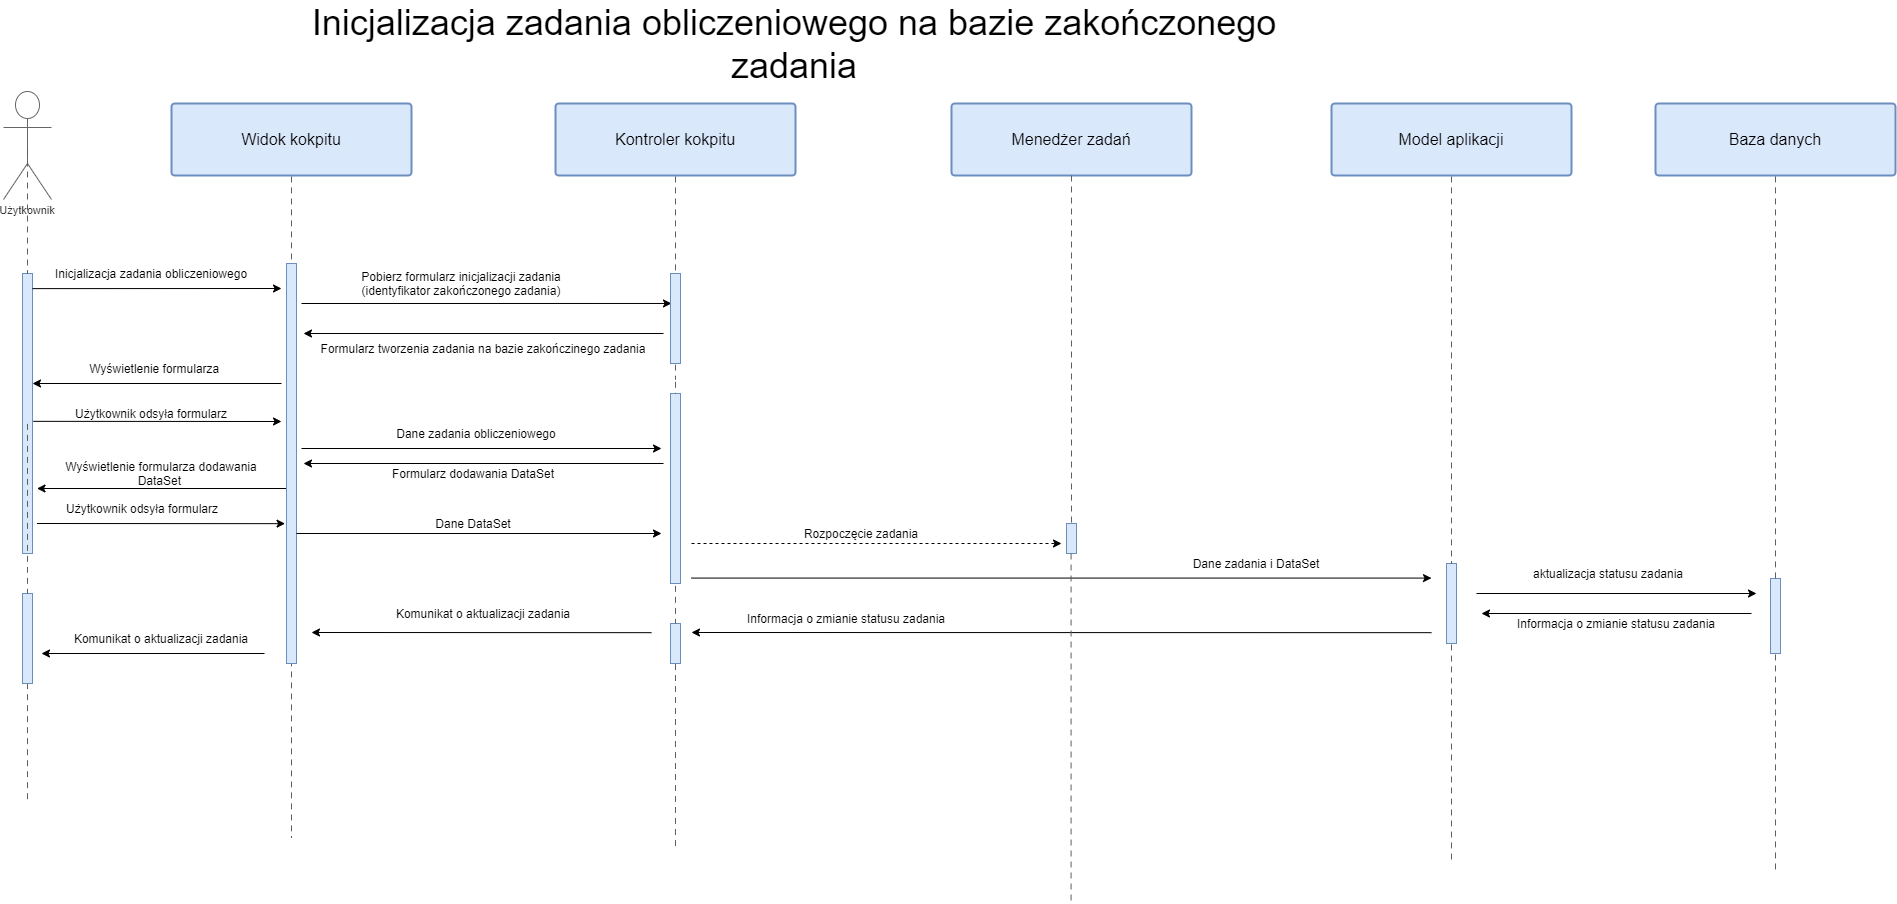

The diagram above was exported from draw.io. Its source (the exported page's mxGraphModel, read from the mxfile embedded in the PNG):
<mxGraphModel dx="1930" dy="1357" grid="1" gridSize="10" guides="1" tooltips="1" connect="1" arrows="1" fold="1" page="1" pageScale="1" pageWidth="827" pageHeight="1169" math="0" shadow="0">
  <root>
    <mxCell id="0" />
    <mxCell id="1" parent="0" />
    <UserObject label="Użytkownik" lucidchartObjectId="uYzGuDmaphc~" id="2">
      <mxCell style="html=1;whiteSpace=wrap;shape=umlActor;labelPosition=center;verticalLabelPosition=bottom;verticalAlign=top;whiteSpace=nowrap;whiteSpace=wrap;fontSize=11;fontColor=#333333;align=center;spacing=0;strokeColor=#666666;strokeOpacity=100;fillOpacity=100;rounded=1;absoluteArcSize=1;arcSize=6;fillColor=#ffffff;" vertex="1" zOrder="2575" parent="1">
        <mxGeometry x="252" y="108" width="48" height="108" as="geometry" />
      </mxCell>
    </UserObject>
    <UserObject label="" lucidchartObjectId="2YzGEzjS9C0B" id="3">
      <mxCell style="html=1;jettySize=18;whiteSpace=wrap;fontSize=11;strokeColor=#5E5E5E;dashed=1;dashPattern=6 5;rounded=1;arcSize=12;edgeStyle=orthogonalEdgeStyle;startArrow=none;;endArrow=none;;exitX=0.5;exitY=0.5370548128076736;exitPerimeter=0;" edge="1" source="39" parent="1">
        <mxGeometry width="100" height="100" relative="1" as="geometry">
          <Array as="points">
            <mxPoint x="276" y="610" />
            <mxPoint x="276" y="610" />
          </Array>
          <mxPoint x="276" y="816" as="targetPoint" />
        </mxGeometry>
      </mxCell>
    </UserObject>
    <UserObject label="Widok kokpitu" lucidchartObjectId="9.CGm5nJ9B5y" id="4">
      <mxCell style="html=1;whiteSpace=wrap;;whiteSpace=wrap;fontSize=16;spacing=3;strokeColor=#6c8ebf;strokeOpacity=100;fillOpacity=100;rounded=1;absoluteArcSize=1;arcSize=7.199999999999999;fillColor=#dae8fc;strokeWidth=2;" vertex="1" zOrder="2577" parent="1">
        <mxGeometry x="420" y="120" width="240" height="72" as="geometry" />
      </mxCell>
    </UserObject>
    <UserObject label="Kontroler kokpitu" lucidchartObjectId="UIGGrJck8p4w" id="5">
      <mxCell style="html=1;whiteSpace=wrap;;whiteSpace=wrap;fontSize=16;spacing=3;strokeColor=#6c8ebf;strokeOpacity=100;fillOpacity=100;rounded=1;absoluteArcSize=1;arcSize=7.199999999999999;fillColor=#dae8fc;strokeWidth=2;" vertex="1" zOrder="2578" parent="1">
        <mxGeometry x="804" y="120" width="240" height="72" as="geometry" />
      </mxCell>
    </UserObject>
    <UserObject label="Model aplikacji" lucidchartObjectId="8JGGZJTb.Ujw" id="6">
      <mxCell style="html=1;whiteSpace=wrap;;whiteSpace=wrap;fontSize=16;spacing=3;strokeColor=#6c8ebf;strokeOpacity=100;fillOpacity=100;rounded=1;absoluteArcSize=1;arcSize=7.199999999999999;fillColor=#dae8fc;strokeWidth=2;" vertex="1" zOrder="2579" parent="1">
        <mxGeometry x="1580" y="120" width="240" height="72" as="geometry" />
      </mxCell>
    </UserObject>
    <UserObject label="Baza danych" lucidchartObjectId="kKGGfEqbgvBa" id="7">
      <mxCell style="html=1;whiteSpace=wrap;;whiteSpace=wrap;fontSize=16;spacing=3;strokeColor=#6c8ebf;strokeOpacity=100;fillOpacity=100;rounded=1;absoluteArcSize=1;arcSize=7.199999999999999;fillColor=#dae8fc;strokeWidth=2;" vertex="1" zOrder="2580" parent="1">
        <mxGeometry x="1904" y="120" width="240" height="72" as="geometry" />
      </mxCell>
    </UserObject>
    <UserObject label="" lucidchartObjectId="0KGGgprNFUn3" id="8">
      <mxCell style="html=1;jettySize=18;whiteSpace=wrap;fontSize=11;strokeColor=#5E5E5E;dashed=1;dashPattern=6 5;rounded=1;arcSize=12;edgeStyle=orthogonalEdgeStyle;startArrow=none;;endArrow=none;;exitX=0.5;exitY=1.0125;exitPerimeter=0;" edge="1" source="4" parent="1">
        <mxGeometry width="100" height="100" relative="1" as="geometry">
          <Array as="points" />
          <mxPoint x="540" y="854" as="targetPoint" />
        </mxGeometry>
      </mxCell>
    </UserObject>
    <UserObject label="" lucidchartObjectId="5KGGf3AkEyvm" id="9">
      <mxCell style="html=1;jettySize=18;whiteSpace=wrap;fontSize=11;strokeColor=#5E5E5E;dashed=1;dashPattern=6 5;rounded=1;arcSize=12;edgeStyle=orthogonalEdgeStyle;startArrow=none;;endArrow=none;;exitX=0.5;exitY=1.0125;exitPerimeter=0;" edge="1" source="35" parent="1">
        <mxGeometry width="100" height="100" relative="1" as="geometry">
          <Array as="points" />
          <mxPoint x="923.9999999999995" y="865" as="targetPoint" />
        </mxGeometry>
      </mxCell>
    </UserObject>
    <UserObject label="" lucidchartObjectId=".KGG4y4_r_eJ" id="10">
      <mxCell style="html=1;jettySize=18;whiteSpace=wrap;fontSize=11;strokeColor=#5E5E5E;dashed=1;dashPattern=6 5;rounded=1;arcSize=12;edgeStyle=orthogonalEdgeStyle;startArrow=none;;endArrow=none;;exitX=0.5;exitY=1.0125;exitPerimeter=0;" edge="1" source="29" parent="1">
        <mxGeometry width="100" height="100" relative="1" as="geometry">
          <Array as="points" />
          <mxPoint x="1700" y="877" as="targetPoint" />
        </mxGeometry>
      </mxCell>
    </UserObject>
    <UserObject label="" lucidchartObjectId="dLGGEUX~i-Ra" id="11">
      <mxCell style="html=1;jettySize=18;whiteSpace=wrap;fontSize=11;strokeColor=#5E5E5E;dashed=1;dashPattern=6 5;rounded=1;arcSize=12;edgeStyle=orthogonalEdgeStyle;startArrow=none;;endArrow=none;;exitX=0.5;exitY=1.0125;exitPerimeter=0;" edge="1" source="47" parent="1">
        <mxGeometry width="100" height="100" relative="1" as="geometry">
          <Array as="points" />
          <mxPoint x="2024.0000000000005" y="888" as="targetPoint" />
        </mxGeometry>
      </mxCell>
    </UserObject>
    <mxCell id="12" value="" style="rounded=0;whiteSpace=wrap;html=1;fillColor=#dae8fc;strokeColor=#6c8ebf;" vertex="1" parent="1">
      <mxGeometry x="271" y="290" width="10" height="280" as="geometry" />
    </mxCell>
    <UserObject label="" lucidchartObjectId="2YzGEzjS9C0B" id="13">
      <mxCell style="html=1;jettySize=18;whiteSpace=wrap;fontSize=11;strokeColor=#5E5E5E;dashed=1;dashPattern=6 5;rounded=1;arcSize=12;edgeStyle=orthogonalEdgeStyle;startArrow=none;;endArrow=none;;exitX=0.5;exitY=0.5370548128076736;exitPerimeter=0;" edge="1" source="2" target="12" parent="1">
        <mxGeometry width="100" height="100" relative="1" as="geometry">
          <Array as="points" />
          <mxPoint x="276" y="816" as="targetPoint" />
          <mxPoint x="276" y="166.00191978322874" as="sourcePoint" />
        </mxGeometry>
      </mxCell>
    </UserObject>
    <mxCell id="14" value="" style="rounded=0;whiteSpace=wrap;html=1;fillColor=#dae8fc;strokeColor=#6c8ebf;" vertex="1" parent="1">
      <mxGeometry x="535" y="280" width="10" height="400" as="geometry" />
    </mxCell>
    <mxCell id="15" value="" style="endArrow=classic;html=1;exitX=1;exitY=0.054;exitDx=0;exitDy=0;exitPerimeter=0;" edge="1" source="12" parent="1">
      <mxGeometry width="50" height="50" relative="1" as="geometry">
        <mxPoint x="350" y="350" as="sourcePoint" />
        <mxPoint x="530" y="305" as="targetPoint" />
      </mxGeometry>
    </mxCell>
    <mxCell id="16" value="Inicjalizacja zadania obliczeniowego" style="text;html=1;strokeColor=none;fillColor=none;align=center;verticalAlign=middle;whiteSpace=wrap;rounded=0;" vertex="1" parent="1">
      <mxGeometry x="300" y="280" width="200" height="20" as="geometry" />
    </mxCell>
    <mxCell id="17" value="" style="endArrow=classic;html=1;entryX=0.1;entryY=0.333;entryDx=0;entryDy=0;entryPerimeter=0;" edge="1" target="18" parent="1">
      <mxGeometry width="50" height="50" relative="1" as="geometry">
        <mxPoint x="550" y="320" as="sourcePoint" />
        <mxPoint x="910" y="320" as="targetPoint" />
      </mxGeometry>
    </mxCell>
    <mxCell id="18" value="" style="rounded=0;whiteSpace=wrap;html=1;fillColor=#dae8fc;strokeColor=#6c8ebf;" vertex="1" parent="1">
      <mxGeometry x="919" y="290" width="10" height="90" as="geometry" />
    </mxCell>
    <UserObject label="" lucidchartObjectId="5KGGf3AkEyvm" id="19">
      <mxCell style="html=1;jettySize=18;whiteSpace=wrap;fontSize=11;strokeColor=#5E5E5E;dashed=1;dashPattern=6 5;rounded=1;arcSize=12;edgeStyle=orthogonalEdgeStyle;startArrow=none;;endArrow=none;;exitX=0.5;exitY=1.0125;exitPerimeter=0;" edge="1" source="5" target="18" parent="1">
        <mxGeometry width="100" height="100" relative="1" as="geometry">
          <Array as="points" />
          <mxPoint x="924" y="865" as="targetPoint" />
          <mxPoint x="924" y="192.89999999999998" as="sourcePoint" />
        </mxGeometry>
      </mxCell>
    </UserObject>
    <mxCell id="20" value="Pobierz formularz inicjalizacji zadania&lt;br&gt;(identyfikator zakończonego zadania)" style="text;html=1;strokeColor=none;fillColor=none;align=center;verticalAlign=middle;whiteSpace=wrap;rounded=0;" vertex="1" parent="1">
      <mxGeometry x="600" y="290" width="220" height="20" as="geometry" />
    </mxCell>
    <mxCell id="21" value="" style="endArrow=classic;html=1;" edge="1" parent="1">
      <mxGeometry width="50" height="50" relative="1" as="geometry">
        <mxPoint x="530" y="400.0000000000002" as="sourcePoint" />
        <mxPoint x="281" y="400.0000000000002" as="targetPoint" />
      </mxGeometry>
    </mxCell>
    <mxCell id="22" value="Wyświetlenie formularza&amp;nbsp;" style="text;html=1;strokeColor=none;fillColor=none;align=center;verticalAlign=middle;whiteSpace=wrap;rounded=0;" vertex="1" parent="1">
      <mxGeometry x="290" y="375" width="230" height="20" as="geometry" />
    </mxCell>
    <mxCell id="23" value="" style="endArrow=classic;html=1;exitX=1.085;exitY=0.528;exitDx=0;exitDy=0;exitPerimeter=0;" edge="1" source="12" parent="1">
      <mxGeometry width="50" height="50" relative="1" as="geometry">
        <mxPoint x="340" y="530" as="sourcePoint" />
        <mxPoint x="530" y="438" as="targetPoint" />
      </mxGeometry>
    </mxCell>
    <mxCell id="24" value="Użytkownik odsyła formularz" style="text;html=1;strokeColor=none;fillColor=none;align=center;verticalAlign=middle;whiteSpace=wrap;rounded=0;" vertex="1" parent="1">
      <mxGeometry x="290" y="420" width="220" height="20" as="geometry" />
    </mxCell>
    <mxCell id="25" value="Dane zadania obliczeniowego" style="text;html=1;strokeColor=none;fillColor=none;align=center;verticalAlign=middle;whiteSpace=wrap;rounded=0;" vertex="1" parent="1">
      <mxGeometry x="640" y="440" width="170" height="20" as="geometry" />
    </mxCell>
    <mxCell id="26" value="" style="rounded=0;whiteSpace=wrap;html=1;fillColor=#dae8fc;strokeColor=#6c8ebf;" vertex="1" parent="1">
      <mxGeometry x="919" y="410" width="10" height="190" as="geometry" />
    </mxCell>
    <UserObject label="" lucidchartObjectId="5KGGf3AkEyvm" id="27">
      <mxCell style="html=1;jettySize=18;whiteSpace=wrap;fontSize=11;strokeColor=#5E5E5E;dashed=1;dashPattern=6 5;rounded=1;arcSize=12;edgeStyle=orthogonalEdgeStyle;startArrow=none;;endArrow=none;;exitX=0.5;exitY=1.0125;exitPerimeter=0;" edge="1" source="18" target="26" parent="1">
        <mxGeometry width="100" height="100" relative="1" as="geometry">
          <Array as="points" />
          <mxPoint x="924" y="865" as="targetPoint" />
          <mxPoint x="924" y="381.125" as="sourcePoint" />
        </mxGeometry>
      </mxCell>
    </UserObject>
    <mxCell id="28" value="" style="endArrow=classic;html=1;" edge="1" parent="1">
      <mxGeometry width="50" height="50" relative="1" as="geometry">
        <mxPoint x="550" y="465.0000000000002" as="sourcePoint" />
        <mxPoint x="910" y="465.0000000000002" as="targetPoint" />
      </mxGeometry>
    </mxCell>
    <mxCell id="29" value="" style="rounded=0;whiteSpace=wrap;html=1;fillColor=#dae8fc;strokeColor=#6c8ebf;" vertex="1" parent="1">
      <mxGeometry x="1695" y="580" width="10" height="80" as="geometry" />
    </mxCell>
    <UserObject label="" lucidchartObjectId=".KGG4y4_r_eJ" id="30">
      <mxCell style="html=1;jettySize=18;whiteSpace=wrap;fontSize=11;strokeColor=#5E5E5E;dashed=1;dashPattern=6 5;rounded=1;arcSize=12;edgeStyle=orthogonalEdgeStyle;startArrow=none;;endArrow=none;;exitX=0.5;exitY=1.0125;exitPerimeter=0;" edge="1" source="6" target="29" parent="1">
        <mxGeometry width="100" height="100" relative="1" as="geometry">
          <Array as="points" />
          <mxPoint x="1700" y="877" as="targetPoint" />
          <mxPoint x="1700" y="192.9000000000001" as="sourcePoint" />
        </mxGeometry>
      </mxCell>
    </UserObject>
    <mxCell id="31" value="" style="endArrow=classic;html=1;dashed=1;" edge="1" parent="1">
      <mxGeometry width="50" height="50" relative="1" as="geometry">
        <mxPoint x="940" y="560.0000000000002" as="sourcePoint" />
        <mxPoint x="1310" y="560.0000000000002" as="targetPoint" />
      </mxGeometry>
    </mxCell>
    <mxCell id="32" value="Rozpoczęcie zadania" style="text;html=1;strokeColor=none;fillColor=none;align=center;verticalAlign=middle;whiteSpace=wrap;rounded=0;" vertex="1" parent="1">
      <mxGeometry x="1010" y="540" width="200" height="20" as="geometry" />
    </mxCell>
    <mxCell id="33" value="" style="endArrow=classic;html=1;" edge="1" parent="1">
      <mxGeometry width="50" height="50" relative="1" as="geometry">
        <mxPoint x="1725" y="610.0000000000002" as="sourcePoint" />
        <mxPoint x="2005" y="610.0000000000002" as="targetPoint" />
      </mxGeometry>
    </mxCell>
    <mxCell id="34" value="aktualizacja statusu zadania" style="text;html=1;strokeColor=none;fillColor=none;align=center;verticalAlign=middle;whiteSpace=wrap;rounded=0;" vertex="1" parent="1">
      <mxGeometry x="1780" y="580" width="154" height="20" as="geometry" />
    </mxCell>
    <mxCell id="35" value="" style="rounded=0;whiteSpace=wrap;html=1;fillColor=#dae8fc;strokeColor=#6c8ebf;" vertex="1" parent="1">
      <mxGeometry x="919" y="640" width="10" height="40" as="geometry" />
    </mxCell>
    <UserObject label="" lucidchartObjectId="5KGGf3AkEyvm" id="36">
      <mxCell style="html=1;jettySize=18;whiteSpace=wrap;fontSize=11;strokeColor=#5E5E5E;dashed=1;dashPattern=6 5;rounded=1;arcSize=12;edgeStyle=orthogonalEdgeStyle;startArrow=none;;endArrow=none;;exitX=0.5;exitY=1.0125;exitPerimeter=0;" edge="1" source="26" target="35" parent="1">
        <mxGeometry width="100" height="100" relative="1" as="geometry">
          <Array as="points" />
          <mxPoint x="924" y="865" as="targetPoint" />
          <mxPoint x="924" y="501.125" as="sourcePoint" />
        </mxGeometry>
      </mxCell>
    </UserObject>
    <mxCell id="37" value="" style="endArrow=classic;html=1;" edge="1" parent="1">
      <mxGeometry width="50" height="50" relative="1" as="geometry">
        <mxPoint x="900" y="649.1699999999996" as="sourcePoint" />
        <mxPoint x="560" y="649" as="targetPoint" />
      </mxGeometry>
    </mxCell>
    <mxCell id="38" value="Komunikat o aktualizacji zadania" style="text;html=1;strokeColor=none;fillColor=none;align=center;verticalAlign=middle;whiteSpace=wrap;rounded=0;" vertex="1" parent="1">
      <mxGeometry x="637" y="620" width="190" height="20" as="geometry" />
    </mxCell>
    <mxCell id="39" value="" style="rounded=0;whiteSpace=wrap;html=1;fillColor=#dae8fc;strokeColor=#6c8ebf;" vertex="1" parent="1">
      <mxGeometry x="271" y="610" width="10" height="90" as="geometry" />
    </mxCell>
    <UserObject label="" lucidchartObjectId="2YzGEzjS9C0B" id="40">
      <mxCell style="html=1;jettySize=18;whiteSpace=wrap;fontSize=11;strokeColor=#5E5E5E;dashed=1;dashPattern=6 5;rounded=1;arcSize=12;edgeStyle=orthogonalEdgeStyle;startArrow=none;;endArrow=none;;exitX=0.5;exitY=0.5370548128076736;exitPerimeter=0;" edge="1" source="12" target="39" parent="1">
        <mxGeometry width="100" height="100" relative="1" as="geometry">
          <Array as="points" />
          <mxPoint x="276" y="816" as="targetPoint" />
          <mxPoint x="276" y="440.37534758614856" as="sourcePoint" />
        </mxGeometry>
      </mxCell>
    </UserObject>
    <mxCell id="41" value="" style="endArrow=classic;html=1;" edge="1" parent="1">
      <mxGeometry width="50" height="50" relative="1" as="geometry">
        <mxPoint x="513" y="670.0000000000002" as="sourcePoint" />
        <mxPoint x="290" y="670.0000000000002" as="targetPoint" />
      </mxGeometry>
    </mxCell>
    <mxCell id="42" value="&lt;font style=&quot;font-size: 36px&quot;&gt;Inicjalizacja zadania obliczeniowego na bazie zakończonego zadania&lt;/font&gt;" style="text;html=1;strokeColor=none;fillColor=none;align=center;verticalAlign=middle;whiteSpace=wrap;rounded=0;" vertex="1" parent="1">
      <mxGeometry x="556" y="50" width="974" height="20" as="geometry" />
    </mxCell>
    <UserObject label="Menedżer zadań" lucidchartObjectId="8JGGZJTb.Ujw" id="43">
      <mxCell style="html=1;whiteSpace=wrap;;whiteSpace=wrap;fontSize=16;spacing=3;strokeColor=#6c8ebf;strokeOpacity=100;fillOpacity=100;rounded=1;absoluteArcSize=1;arcSize=7.199999999999999;fillColor=#dae8fc;strokeWidth=2;" vertex="1" zOrder="2579" parent="1">
        <mxGeometry x="1200" y="120" width="240" height="72" as="geometry" />
      </mxCell>
    </UserObject>
    <UserObject label="" lucidchartObjectId=".KGG4y4_r_eJ" id="44">
      <mxCell style="html=1;jettySize=18;whiteSpace=wrap;fontSize=11;strokeColor=#5E5E5E;dashed=1;dashPattern=6 5;rounded=1;arcSize=12;edgeStyle=orthogonalEdgeStyle;startArrow=none;;endArrow=none;;exitX=0.5;exitY=1.0125;exitPerimeter=0;entryX=0.5;entryY=0;entryDx=0;entryDy=0;" edge="1" target="45" parent="1">
        <mxGeometry width="100" height="100" relative="1" as="geometry">
          <Array as="points" />
          <mxPoint x="1320" y="520" as="targetPoint" />
          <mxPoint x="1320" y="192" as="sourcePoint" />
        </mxGeometry>
      </mxCell>
    </UserObject>
    <mxCell id="45" value="" style="rounded=0;whiteSpace=wrap;html=1;fillColor=#dae8fc;strokeColor=#6c8ebf;" vertex="1" parent="1">
      <mxGeometry x="1315" y="540" width="10" height="30" as="geometry" />
    </mxCell>
    <mxCell id="46" value="" style="endArrow=classic;html=1;" edge="1" parent="1">
      <mxGeometry width="50" height="50" relative="1" as="geometry">
        <mxPoint x="940" y="594.5799999999999" as="sourcePoint" />
        <mxPoint x="1680" y="594.5799999999999" as="targetPoint" />
      </mxGeometry>
    </mxCell>
    <mxCell id="47" value="" style="rounded=0;whiteSpace=wrap;html=1;fillColor=#dae8fc;strokeColor=#6c8ebf;" vertex="1" parent="1">
      <mxGeometry x="2019" y="595" width="10" height="75" as="geometry" />
    </mxCell>
    <UserObject label="" lucidchartObjectId="dLGGEUX~i-Ra" id="48">
      <mxCell style="html=1;jettySize=18;whiteSpace=wrap;fontSize=11;strokeColor=#5E5E5E;dashed=1;dashPattern=6 5;rounded=1;arcSize=12;edgeStyle=orthogonalEdgeStyle;startArrow=none;;endArrow=none;;exitX=0.5;exitY=1.0125;exitPerimeter=0;" edge="1" source="7" target="47" parent="1">
        <mxGeometry width="100" height="100" relative="1" as="geometry">
          <Array as="points" />
          <mxPoint x="2024.0000000000005" y="888.0000000000002" as="targetPoint" />
          <mxPoint x="2024" y="192.9000000000001" as="sourcePoint" />
        </mxGeometry>
      </mxCell>
    </UserObject>
    <mxCell id="49" value="Dane zadania i DataSet" style="text;html=1;strokeColor=none;fillColor=none;align=center;verticalAlign=middle;whiteSpace=wrap;rounded=0;" vertex="1" parent="1">
      <mxGeometry x="1420" y="570" width="170" height="20" as="geometry" />
    </mxCell>
    <mxCell id="50" value="" style="endArrow=classic;html=1;" edge="1" parent="1">
      <mxGeometry width="50" height="50" relative="1" as="geometry">
        <mxPoint x="1680" y="649.1700000000001" as="sourcePoint" />
        <mxPoint x="940" y="649" as="targetPoint" />
      </mxGeometry>
    </mxCell>
    <mxCell id="51" value="" style="endArrow=classic;html=1;" edge="1" parent="1">
      <mxGeometry width="50" height="50" relative="1" as="geometry">
        <mxPoint x="2000" y="630.0000000000002" as="sourcePoint" />
        <mxPoint x="1730" y="630.0000000000002" as="targetPoint" />
      </mxGeometry>
    </mxCell>
    <mxCell id="52" value="Informacja o zmianie statusu zadania" style="text;html=1;strokeColor=none;fillColor=none;align=center;verticalAlign=middle;whiteSpace=wrap;rounded=0;" vertex="1" parent="1">
      <mxGeometry x="1760" y="630" width="210" height="20" as="geometry" />
    </mxCell>
    <mxCell id="53" value="" style="endArrow=classic;html=1;" edge="1" parent="1">
      <mxGeometry width="50" height="50" relative="1" as="geometry">
        <mxPoint x="912" y="480.0000000000002" as="sourcePoint" />
        <mxPoint x="552" y="480.0000000000002" as="targetPoint" />
      </mxGeometry>
    </mxCell>
    <mxCell id="54" value="Formularz dodawania DataSet" style="text;html=1;strokeColor=none;fillColor=none;align=center;verticalAlign=middle;whiteSpace=wrap;rounded=0;" vertex="1" parent="1">
      <mxGeometry x="637" y="480" width="170" height="20" as="geometry" />
    </mxCell>
    <mxCell id="55" value="" style="endArrow=classic;html=1;" edge="1" parent="1">
      <mxGeometry width="50" height="50" relative="1" as="geometry">
        <mxPoint x="534.5" y="505.0000000000002" as="sourcePoint" />
        <mxPoint x="285.5" y="505.0000000000002" as="targetPoint" />
      </mxGeometry>
    </mxCell>
    <mxCell id="56" value="Wyświetlenie formularza dodawania DataSet&amp;nbsp;" style="text;html=1;strokeColor=none;fillColor=none;align=center;verticalAlign=middle;whiteSpace=wrap;rounded=0;" vertex="1" parent="1">
      <mxGeometry x="294.5" y="480" width="230" height="20" as="geometry" />
    </mxCell>
    <mxCell id="57" value="Użytkownik odsyła formularz" style="text;html=1;strokeColor=none;fillColor=none;align=center;verticalAlign=middle;whiteSpace=wrap;rounded=0;" vertex="1" parent="1">
      <mxGeometry x="281" y="515" width="220" height="20" as="geometry" />
    </mxCell>
    <mxCell id="58" value="" style="endArrow=classic;html=1;exitX=1.085;exitY=0.528;exitDx=0;exitDy=0;exitPerimeter=0;" edge="1" parent="1">
      <mxGeometry width="50" height="50" relative="1" as="geometry">
        <mxPoint x="285.4200000000001" y="540.0000000000002" as="sourcePoint" />
        <mxPoint x="533.5700000000002" y="540.1599999999999" as="targetPoint" />
      </mxGeometry>
    </mxCell>
    <mxCell id="59" value="" style="endArrow=classic;html=1;exitX=1.085;exitY=0.528;exitDx=0;exitDy=0;exitPerimeter=0;" edge="1" parent="1">
      <mxGeometry width="50" height="50" relative="1" as="geometry">
        <mxPoint x="545" y="550.0000000000002" as="sourcePoint" />
        <mxPoint x="910" y="550.0000000000002" as="targetPoint" />
      </mxGeometry>
    </mxCell>
    <mxCell id="60" value="Dane DataSet" style="text;html=1;strokeColor=none;fillColor=none;align=center;verticalAlign=middle;whiteSpace=wrap;rounded=0;" vertex="1" parent="1">
      <mxGeometry x="637" y="530" width="170" height="20" as="geometry" />
    </mxCell>
    <UserObject label="" lucidchartObjectId=".KGG4y4_r_eJ" id="61">
      <mxCell style="html=1;jettySize=18;whiteSpace=wrap;fontSize=11;strokeColor=#5E5E5E;dashed=1;dashPattern=6 5;rounded=1;arcSize=12;edgeStyle=orthogonalEdgeStyle;startArrow=none;;endArrow=none;;exitX=0.5;exitY=1.0125;exitPerimeter=0;entryX=0.5;entryY=0;entryDx=0;entryDy=0;" edge="1" parent="1">
        <mxGeometry width="100" height="100" relative="1" as="geometry">
          <Array as="points" />
          <mxPoint x="1319.58" y="918" as="targetPoint" />
          <mxPoint x="1319.58" y="570.0000000000002" as="sourcePoint" />
        </mxGeometry>
      </mxCell>
    </UserObject>
    <mxCell id="62" value="Komunikat o aktualizacji zadania" style="text;html=1;strokeColor=none;fillColor=none;align=center;verticalAlign=middle;whiteSpace=wrap;rounded=0;" vertex="1" parent="1">
      <mxGeometry x="314.5" y="645" width="190" height="20" as="geometry" />
    </mxCell>
    <mxCell id="63" value="Informacja o zmianie statusu zadania" style="text;html=1;strokeColor=none;fillColor=none;align=center;verticalAlign=middle;whiteSpace=wrap;rounded=0;" vertex="1" parent="1">
      <mxGeometry x="990" y="625" width="210" height="20" as="geometry" />
    </mxCell>
    <mxCell id="64" value="Formularz tworzenia zadania na bazie zakończinego zadania" style="text;html=1;strokeColor=none;fillColor=none;align=center;verticalAlign=middle;whiteSpace=wrap;rounded=0;" vertex="1" parent="1">
      <mxGeometry x="557" y="355" width="350" height="20" as="geometry" />
    </mxCell>
    <mxCell id="65" value="" style="endArrow=classic;html=1;" edge="1" parent="1">
      <mxGeometry width="50" height="50" relative="1" as="geometry">
        <mxPoint x="912" y="350.0000000000002" as="sourcePoint" />
        <mxPoint x="552" y="350.0000000000002" as="targetPoint" />
      </mxGeometry>
    </mxCell>
  </root>
</mxGraphModel>